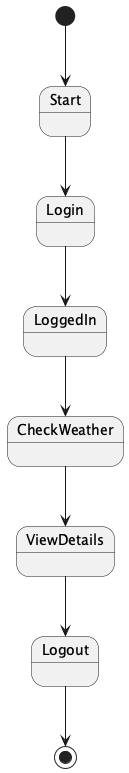

The diagram above was rendered by PlantUML. Its source (embedded in the PNG):
@startuml
[*] --> Start
Start --> Login
Login --> LoggedIn
LoggedIn --> CheckWeather
CheckWeather --> ViewDetails
ViewDetails --> Logout
Logout --> [*]
@enduml